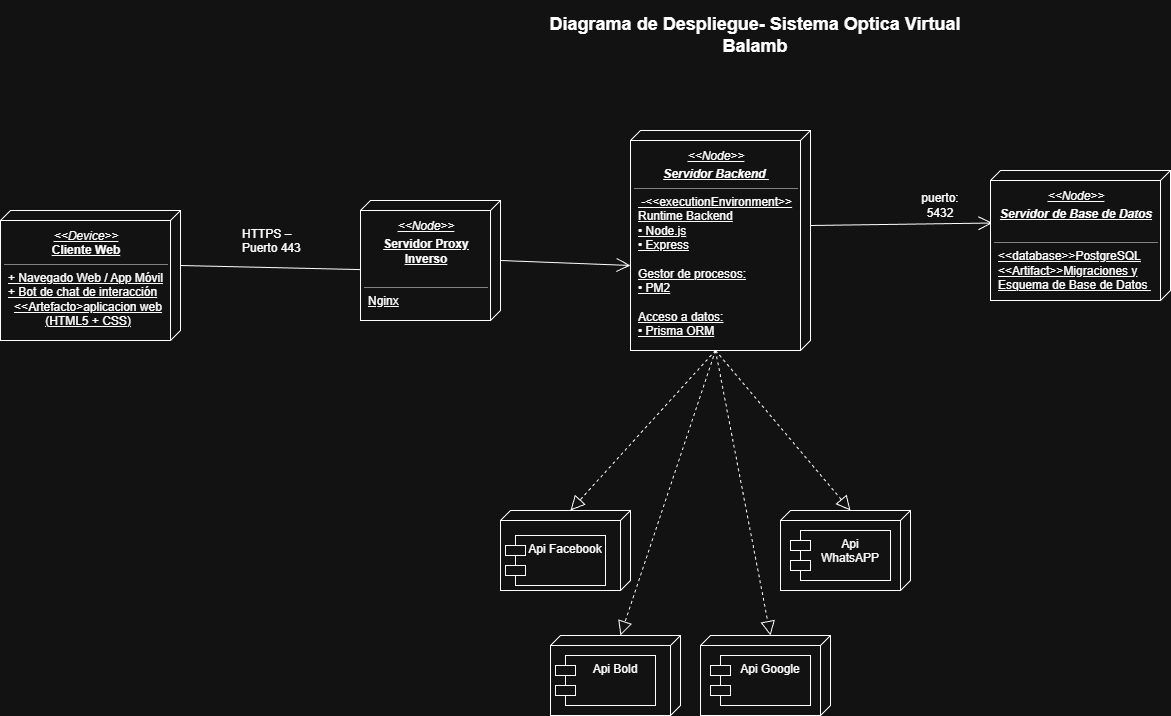

The diagram above was exported from draw.io. Its source (the exported page's mxGraphModel, read from the mxfile embedded in the PNG):
<mxGraphModel dx="2728" dy="1001" grid="1" gridSize="10" guides="1" tooltips="1" connect="1" arrows="1" fold="1" page="1" pageScale="1" pageWidth="827" pageHeight="1169" math="0" shadow="0">
  <root>
    <mxCell id="0" />
    <mxCell id="1" parent="0" />
    <mxCell id="7WUsoWHOGwhiE4BBX3Je-11" edge="1" parent="1" source="SBtdKhj2UK6qlGjMVvlA-1" style="endArrow=open;endFill=1;endSize=12;html=1;rounded=0;exitX=0;exitY=0;exitDx=55;exitDy=0;entryX=0;entryY=0;entryDx=70;entryDy=100;exitPerimeter=0;entryPerimeter=0;" target="MWbcl5HeTiMHlfc6IrUX-11" value="">
      <mxGeometry relative="1" width="160" as="geometry">
        <mxPoint x="210" y="585" as="sourcePoint" />
        <mxPoint x="350" y="605" as="targetPoint" />
      </mxGeometry>
    </mxCell>
    <mxCell id="7WUsoWHOGwhiE4BBX3Je-12" edge="1" parent="1" source="SBtdKhj2UK6qlGjMVvlA-6" style="endArrow=open;endFill=1;endSize=12;html=1;rounded=0;entryX=0.404;entryY=0.989;entryDx=0;entryDy=0;entryPerimeter=0;exitX=0;exitY=0;exitDx=95;exitDy=0;exitPerimeter=0;" target="SBtdKhj2UK6qlGjMVvlA-7" value="">
      <mxGeometry relative="1" width="160" as="geometry">
        <mxPoint x="630" y="820" as="sourcePoint" />
        <mxPoint x="487.96000000000004" y="822.96" as="targetPoint" />
      </mxGeometry>
    </mxCell>
    <mxCell id="7WUsoWHOGwhiE4BBX3Je-20" parent="1" style="text;html=1;whiteSpace=wrap;strokeColor=none;fillColor=none;align=center;verticalAlign=middle;rounded=0;" value="puerto: 5432" vertex="1">
      <mxGeometry height="30" width="60" x="860" y="550" as="geometry" />
    </mxCell>
    <mxCell id="SBtdKhj2UK6qlGjMVvlA-1" parent="1" style="verticalAlign=top;align=left;spacingTop=8;spacingLeft=2;spacingRight=12;shape=cube;size=10;direction=south;fontStyle=4;html=1;whiteSpace=wrap;" value="&lt;p style=&quot;margin: 4px 0px 0px; text-align: center;&quot;&gt;&lt;i&gt;&lt;font dir=&quot;auto&quot; style=&quot;vertical-align: inherit;&quot;&gt;&lt;font dir=&quot;auto&quot; style=&quot;vertical-align: inherit;&quot;&gt;&lt;font dir=&quot;auto&quot; style=&quot;vertical-align: inherit;&quot;&gt;&lt;font dir=&quot;auto&quot; style=&quot;vertical-align: inherit;&quot;&gt;&lt;font dir=&quot;auto&quot; style=&quot;vertical-align: inherit;&quot;&gt;&amp;lt;&amp;lt;Device&amp;gt;&amp;gt; &lt;/font&gt;&lt;/font&gt;&lt;/font&gt;&lt;/font&gt;&lt;/font&gt;&lt;/i&gt;&lt;br&gt;&lt;b&gt;Cliente Web&lt;/b&gt;&lt;/p&gt;&lt;hr size=&quot;1&quot; style=&quot;border-style: solid;&quot;&gt;&lt;p style=&quot;margin: 0px 0px 0px 4px;&quot;&gt;&lt;font dir=&quot;auto&quot; style=&quot;vertical-align: inherit;&quot;&gt;&lt;font dir=&quot;auto&quot; style=&quot;vertical-align: inherit;&quot;&gt;&lt;font dir=&quot;auto&quot; style=&quot;vertical-align: inherit;&quot;&gt;&lt;font dir=&quot;auto&quot; style=&quot;vertical-align: inherit;&quot;&gt;&lt;font dir=&quot;auto&quot; style=&quot;vertical-align: inherit;&quot;&gt;+ Navegado Web / App Móvil&lt;/font&gt;&lt;/font&gt;&lt;/font&gt;&lt;/font&gt;&lt;/font&gt;&lt;/p&gt;&lt;p style=&quot;margin: 0px 0px 0px 4px;&quot;&gt;&lt;font dir=&quot;auto&quot; style=&quot;vertical-align: inherit;&quot;&gt;&lt;font dir=&quot;auto&quot; style=&quot;vertical-align: inherit;&quot;&gt;&lt;font dir=&quot;auto&quot; style=&quot;vertical-align: inherit;&quot;&gt;&lt;font dir=&quot;auto&quot; style=&quot;vertical-align: inherit;&quot;&gt;&lt;font dir=&quot;auto&quot; style=&quot;vertical-align: inherit;&quot;&gt;+ Bot de chat de interacción&lt;/font&gt;&lt;/font&gt;&lt;/font&gt;&lt;/font&gt;&lt;/font&gt;&lt;/p&gt;&lt;p style=&quot;text-align: center; margin: 0px 0px 0px 4px;&quot;&gt;&lt;span style=&quot;background-color: transparent; color: light-dark(rgb(0, 0, 0), rgb(255, 255, 255));&quot;&gt;&lt;font dir=&quot;auto&quot; style=&quot;vertical-align: inherit;&quot;&gt;&amp;lt;&amp;lt;Artefacto&amp;gt;&lt;/font&gt;&lt;/span&gt;&lt;span style=&quot;background-color: transparent; color: light-dark(rgb(0, 0, 0), rgb(255, 255, 255));&quot;&gt;aplicacion web (HTML5 + CSS)&lt;/span&gt;&lt;/p&gt;&lt;p style=&quot;text-align: center; margin: 0px 0px 0px 4px;&quot;&gt;&lt;br&gt;&lt;/p&gt;&lt;p style=&quot;margin: 0px 0px 0px 4px;&quot;&gt;&lt;br&gt;&lt;/p&gt;" vertex="1">
      <mxGeometry height="130" width="180" x="-50" y="570" as="geometry" />
    </mxCell>
    <mxCell id="SBtdKhj2UK6qlGjMVvlA-6" parent="1" style="verticalAlign=top;align=left;spacingTop=8;spacingLeft=2;spacingRight=12;shape=cube;size=10;direction=south;fontStyle=4;html=1;whiteSpace=wrap;" value="&lt;p style=&quot;margin: 4px 0px 0px; text-align: center;&quot;&gt;&lt;i&gt;&amp;lt;&amp;lt;Node&amp;gt;&amp;gt;&lt;/i&gt;&lt;br&gt;&lt;/p&gt;&lt;p style=&quot;margin: 4px 0px 0px; text-align: center;&quot;&gt;&lt;b&gt;&lt;i&gt;Servidor Backend&amp;nbsp;&lt;/i&gt;&lt;/b&gt;&lt;/p&gt;&lt;hr size=&quot;1&quot; style=&quot;border-style: solid;&quot;&gt;&lt;p style=&quot;margin: 0px 0px 0px 4px;&quot;&gt;&amp;nbsp;-&amp;lt;&amp;lt;executionEnvironment&amp;gt;&amp;gt; Runtime Backend&lt;/p&gt;&lt;p style=&quot;margin: 0px 0px 0px 4px;&quot;&gt;• Node.js&lt;/p&gt;&lt;p style=&quot;margin: 0px 0px 0px 4px;&quot;&gt;• Express&lt;/p&gt;&lt;p style=&quot;margin: 0px 0px 0px 4px;&quot;&gt;&lt;br&gt;&lt;/p&gt;&lt;p style=&quot;margin: 0px 0px 0px 4px;&quot;&gt;Gestor de procesos:&lt;/p&gt;&lt;p style=&quot;margin: 0px 0px 0px 4px;&quot;&gt;• PM2&lt;/p&gt;&lt;p style=&quot;margin: 0px 0px 0px 4px;&quot;&gt;&lt;br&gt;&lt;/p&gt;&lt;p style=&quot;margin: 0px 0px 0px 4px;&quot;&gt;Acceso a datos:&lt;/p&gt;&lt;p style=&quot;margin: 0px 0px 0px 4px;&quot;&gt;• Prisma ORM&lt;/p&gt;&lt;p style=&quot;margin: 0px 0px 0px 4px;&quot;&gt;&lt;br&gt;&lt;/p&gt;" vertex="1">
      <mxGeometry height="220" width="180" x="580" y="490" as="geometry" />
    </mxCell>
    <mxCell id="SBtdKhj2UK6qlGjMVvlA-7" parent="1" style="verticalAlign=top;align=left;spacingTop=8;spacingLeft=2;spacingRight=12;shape=cube;size=10;direction=south;fontStyle=4;html=1;whiteSpace=wrap;" value="&lt;p style=&quot;margin: 4px 0px 0px; text-align: center;&quot;&gt;&lt;i&gt;&amp;lt;&amp;lt;Node&amp;gt;&amp;gt;&lt;/i&gt;&lt;br&gt;&lt;/p&gt;&lt;p style=&quot;margin: 4px 0px 0px; text-align: center;&quot;&gt;&lt;i&gt;&lt;b&gt;Servidor de Base de Datos&lt;/b&gt;&lt;/i&gt;&lt;/p&gt;&lt;p style=&quot;margin: 0px 0px 0px 4px;&quot;&gt;&lt;br&gt;&lt;/p&gt;&lt;hr size=&quot;1&quot; style=&quot;border-style: solid;&quot;&gt;&lt;p style=&quot;margin: 0px 0px 0px 4px;&quot;&gt;&amp;lt;&amp;lt;database&amp;gt;&amp;gt;&lt;span style=&quot;background-color: transparent; color: light-dark(rgb(0, 0, 0), rgb(255, 255, 255));&quot;&gt;PostgreSQL&lt;/span&gt;&lt;/p&gt;&lt;p style=&quot;margin: 0px 0px 0px 4px;&quot;&gt;&amp;lt;&amp;lt;Artifact&amp;gt;&amp;gt;&lt;span style=&quot;background-color: transparent;&quot;&gt;Migraciones y Esquema de Base de Datos&amp;nbsp;&lt;/span&gt;&lt;/p&gt;" vertex="1">
      <mxGeometry height="130" width="180" x="940" y="530" as="geometry" />
    </mxCell>
    <mxCell id="LVxPauEP5Z-zxkO_hcB8-1" parent="1" style="verticalAlign=top;align=center;spacingTop=8;spacingLeft=2;spacingRight=12;shape=cube;size=10;direction=south;fontStyle=4;html=1;whiteSpace=wrap;" value="&lt;p style=&quot;margin: 0px 0px 0px 4px;&quot;&gt;&lt;br&gt;&lt;/p&gt;" vertex="1">
      <mxGeometry height="80" width="130" x="450" y="870" as="geometry" />
    </mxCell>
    <mxCell id="LVxPauEP5Z-zxkO_hcB8-3" parent="1" style="shape=module;align=left;spacingLeft=20;align=center;verticalAlign=top;whiteSpace=wrap;html=1;" value="Api Facebook" vertex="1">
      <mxGeometry height="50" width="100" x="455" y="895" as="geometry" />
    </mxCell>
    <mxCell id="LVxPauEP5Z-zxkO_hcB8-5" edge="1" parent="1" source="SBtdKhj2UK6qlGjMVvlA-6" style="endArrow=block;dashed=1;endFill=0;endSize=12;html=1;rounded=0;exitX=0;exitY=0;exitDx=220;exitDy=95;exitPerimeter=0;entryX=0;entryY=0;entryDx=0;entryDy=60;entryPerimeter=0;" target="LVxPauEP5Z-zxkO_hcB8-1" value="">
      <mxGeometry relative="1" width="160" as="geometry">
        <mxPoint x="330" y="880" as="sourcePoint" />
        <mxPoint x="430" y="880" as="targetPoint" />
      </mxGeometry>
    </mxCell>
    <mxCell id="MWbcl5HeTiMHlfc6IrUX-1" parent="1" style="verticalAlign=top;align=center;spacingTop=8;spacingLeft=2;spacingRight=12;shape=cube;size=10;direction=south;fontStyle=4;html=1;whiteSpace=wrap;" value="&lt;p style=&quot;margin: 0px 0px 0px 4px;&quot;&gt;&lt;br&gt;&lt;/p&gt;" vertex="1">
      <mxGeometry height="80" width="130" x="730" y="870" as="geometry" />
    </mxCell>
    <mxCell id="MWbcl5HeTiMHlfc6IrUX-2" parent="1" style="shape=module;align=left;spacingLeft=20;align=center;verticalAlign=top;whiteSpace=wrap;html=1;" value="Api WhatsAPP" vertex="1">
      <mxGeometry height="50" width="100" x="740" y="890" as="geometry" />
    </mxCell>
    <mxCell id="MWbcl5HeTiMHlfc6IrUX-3" parent="1" style="verticalAlign=top;align=center;spacingTop=8;spacingLeft=2;spacingRight=12;shape=cube;size=10;direction=south;fontStyle=4;html=1;whiteSpace=wrap;" value="&lt;p style=&quot;margin: 0px 0px 0px 4px;&quot;&gt;&lt;br&gt;&lt;/p&gt;" vertex="1">
      <mxGeometry height="80" width="130" x="650" y="995" as="geometry" />
    </mxCell>
    <mxCell id="MWbcl5HeTiMHlfc6IrUX-4" parent="1" style="shape=module;align=left;spacingLeft=20;align=center;verticalAlign=top;whiteSpace=wrap;html=1;" value="Api Google" vertex="1">
      <mxGeometry height="50" width="100" x="660" y="1015" as="geometry" />
    </mxCell>
    <mxCell id="MWbcl5HeTiMHlfc6IrUX-5" parent="1" style="verticalAlign=top;align=center;spacingTop=8;spacingLeft=2;spacingRight=12;shape=cube;size=10;direction=south;fontStyle=4;html=1;whiteSpace=wrap;" value="&lt;p style=&quot;margin: 0px 0px 0px 4px;&quot;&gt;&lt;br&gt;&lt;/p&gt;" vertex="1">
      <mxGeometry height="80" width="130" x="500" y="995" as="geometry" />
    </mxCell>
    <mxCell id="MWbcl5HeTiMHlfc6IrUX-6" parent="1" style="shape=module;align=left;spacingLeft=20;align=center;verticalAlign=top;whiteSpace=wrap;html=1;" value="Api Bold" vertex="1">
      <mxGeometry height="50" width="100" x="505" y="1015" as="geometry" />
    </mxCell>
    <mxCell id="MWbcl5HeTiMHlfc6IrUX-7" edge="1" parent="1" source="SBtdKhj2UK6qlGjMVvlA-6" style="endArrow=block;dashed=1;endFill=0;endSize=12;html=1;rounded=0;exitX=0;exitY=0;exitDx=220;exitDy=95;exitPerimeter=0;entryX=0;entryY=0;entryDx=0;entryDy=60;entryPerimeter=0;" target="MWbcl5HeTiMHlfc6IrUX-5" value="">
      <mxGeometry relative="1" width="160" as="geometry">
        <mxPoint x="505" y="850" as="sourcePoint" />
        <mxPoint x="360" y="910" as="targetPoint" />
      </mxGeometry>
    </mxCell>
    <mxCell id="MWbcl5HeTiMHlfc6IrUX-8" edge="1" parent="1" source="SBtdKhj2UK6qlGjMVvlA-6" style="endArrow=block;dashed=1;endFill=0;endSize=12;html=1;rounded=0;exitX=0;exitY=0;exitDx=220;exitDy=95;exitPerimeter=0;entryX=0;entryY=0;entryDx=0;entryDy=60;entryPerimeter=0;" target="MWbcl5HeTiMHlfc6IrUX-1" value="">
      <mxGeometry relative="1" width="160" as="geometry">
        <mxPoint x="615" y="830" as="sourcePoint" />
        <mxPoint x="470" y="890" as="targetPoint" />
      </mxGeometry>
    </mxCell>
    <mxCell id="MWbcl5HeTiMHlfc6IrUX-9" edge="1" parent="1" source="SBtdKhj2UK6qlGjMVvlA-6" style="endArrow=block;dashed=1;endFill=0;endSize=12;html=1;rounded=0;exitX=0;exitY=0;exitDx=220;exitDy=95;exitPerimeter=0;entryX=0;entryY=0;entryDx=0;entryDy=60;entryPerimeter=0;" target="MWbcl5HeTiMHlfc6IrUX-3" value="">
      <mxGeometry relative="1" width="160" as="geometry">
        <mxPoint x="645" y="970" as="sourcePoint" />
        <mxPoint x="500" y="1030" as="targetPoint" />
      </mxGeometry>
    </mxCell>
    <mxCell id="MWbcl5HeTiMHlfc6IrUX-10" parent="1" style="text;whiteSpace=wrap;html=1;" value="HTTPS – Puerto 443" vertex="1">
      <mxGeometry height="40" width="70" x="190" y="580" as="geometry" />
    </mxCell>
    <mxCell id="MWbcl5HeTiMHlfc6IrUX-11" parent="1" style="verticalAlign=top;align=left;spacingTop=8;spacingLeft=2;spacingRight=12;shape=cube;size=10;direction=south;fontStyle=4;html=1;whiteSpace=wrap;" value="&lt;p style=&quot;margin: 4px 0px 0px; text-align: center;&quot;&gt;&lt;i&gt;&amp;lt;&amp;lt;Node&amp;gt;&amp;gt;&lt;/i&gt;&lt;br&gt;&lt;/p&gt;&lt;p style=&quot;margin: 4px 0px 0px; text-align: center;&quot;&gt;&lt;b&gt;Servidor Proxy Inverso&lt;/b&gt;&lt;/p&gt;&lt;p style=&quot;margin: 0px 0px 0px 4px;&quot;&gt;&lt;br&gt;&lt;/p&gt;&lt;hr size=&quot;1&quot; style=&quot;border-style: solid;&quot;&gt;&lt;p style=&quot;margin: 0px 0px 0px 4px;&quot;&gt;&lt;span style=&quot;background-color: transparent; color: light-dark(rgb(0, 0, 0), rgb(255, 255, 255));&quot;&gt;Nginx&lt;/span&gt;&lt;/p&gt;&lt;div&gt;&lt;br&gt;&lt;/div&gt;" vertex="1">
      <mxGeometry height="120" width="140" x="310" y="560" as="geometry" />
    </mxCell>
    <mxCell id="MWbcl5HeTiMHlfc6IrUX-12" edge="1" parent="1" source="MWbcl5HeTiMHlfc6IrUX-11" style="endArrow=open;endFill=1;endSize=12;html=1;rounded=0;entryX=0;entryY=0;entryDx=135;entryDy=180;entryPerimeter=0;exitX=0;exitY=0;exitDx=60;exitDy=0;exitPerimeter=0;" target="SBtdKhj2UK6qlGjMVvlA-6" value="">
      <mxGeometry relative="1" width="160" as="geometry">
        <mxPoint x="510" y="620" as="sourcePoint" />
        <mxPoint x="692" y="622" as="targetPoint" />
      </mxGeometry>
    </mxCell>
    <mxCell id="526LG2prKDPYTS4uryup-1" parent="1" style="text;html=1;whiteSpace=wrap;strokeColor=none;fillColor=none;align=center;verticalAlign=middle;rounded=0;" value="&lt;b&gt;&lt;font style=&quot;font-size: 18px;&quot;&gt;Diagrama de Despliegue- Sistema Optica Virtual Balamb&lt;/font&gt;&lt;/b&gt;" vertex="1">
      <mxGeometry height="70" width="470" x="470" y="360" as="geometry" />
    </mxCell>
  </root>
</mxGraphModel>